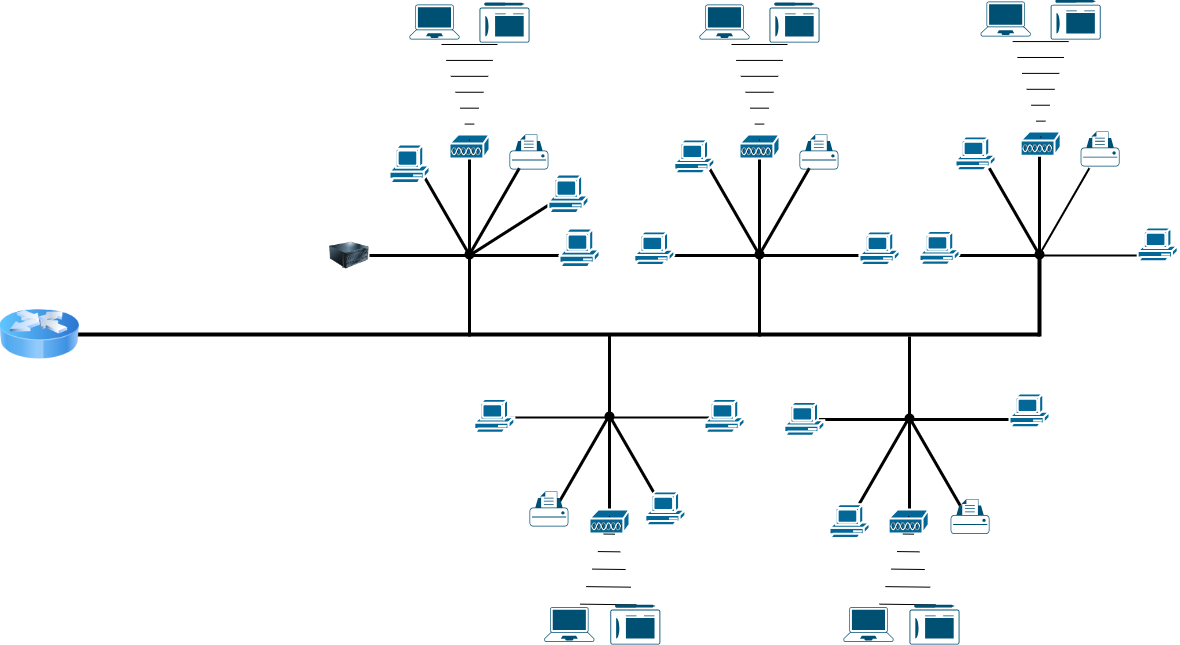

The diagram above was exported from draw.io. Its source (the exported page's mxGraphModel, read from the mxfile embedded in the PNG):
<mxGraphModel dx="2577" dy="943" grid="1" gridSize="10" guides="1" tooltips="1" connect="1" arrows="1" fold="1" page="1" pageScale="1" pageWidth="827" pageHeight="1169" math="0" shadow="0">
  <root>
    <mxCell id="0" />
    <mxCell id="1" parent="0" />
    <mxCell id="Phao7U0Y4ZMj5dp_W-zo-1" value="" style="line;strokeWidth=4;html=1;perimeter=backbonePerimeter;points=[];outlineConnect=0;" parent="1" vertex="1">
      <mxGeometry x="-730" y="405" width="970" height="10" as="geometry" />
    </mxCell>
    <mxCell id="Phao7U0Y4ZMj5dp_W-zo-2" value="" style="shape=waypoint;sketch=0;fillStyle=solid;size=6;pointerEvents=1;points=[];fillColor=none;resizable=0;rotatable=0;perimeter=centerPerimeter;snapToPoint=1;strokeWidth=3;" parent="1" vertex="1">
      <mxGeometry x="100" y="484" width="20" height="20" as="geometry" />
    </mxCell>
    <mxCell id="Phao7U0Y4ZMj5dp_W-zo-4" value="" style="line;strokeWidth=3;html=1;rotation=90;" parent="1" vertex="1">
      <mxGeometry x="70" y="447" width="80" height="10" as="geometry" />
    </mxCell>
    <mxCell id="Phao7U0Y4ZMj5dp_W-zo-6" value="" style="line;strokeWidth=3;html=1;rotation=-60;" parent="1" vertex="1">
      <mxGeometry x="34.82999999999993" y="519" width="100" height="34" as="geometry" />
    </mxCell>
    <mxCell id="Phao7U0Y4ZMj5dp_W-zo-7" value="" style="line;strokeWidth=3;html=1;rotation=0;" parent="1" vertex="1">
      <mxGeometry x="10" y="478" width="100" height="34" as="geometry" />
    </mxCell>
    <mxCell id="Phao7U0Y4ZMj5dp_W-zo-8" value="" style="line;strokeWidth=3;html=1;rotation=0;" parent="1" vertex="1">
      <mxGeometry x="110" y="478" width="100" height="34" as="geometry" />
    </mxCell>
    <mxCell id="Phao7U0Y4ZMj5dp_W-zo-9" value="" style="line;strokeWidth=3;html=1;rotation=-120;" parent="1" vertex="1">
      <mxGeometry x="85.82999999999993" y="521" width="100" height="34" as="geometry" />
    </mxCell>
    <mxCell id="Phao7U0Y4ZMj5dp_W-zo-10" value="" style="line;strokeWidth=3;html=1;rotation=90;" parent="1" vertex="1">
      <mxGeometry x="60" y="541" width="100" height="10" as="geometry" />
    </mxCell>
    <mxCell id="Phao7U0Y4ZMj5dp_W-zo-19" value="" style="shape=waypoint;sketch=0;fillStyle=solid;size=6;pointerEvents=1;points=[];fillColor=none;resizable=0;rotatable=0;perimeter=centerPerimeter;snapToPoint=1;strokeWidth=3;" parent="1" vertex="1">
      <mxGeometry x="230" y="320" width="20" height="20" as="geometry" />
    </mxCell>
    <mxCell id="Phao7U0Y4ZMj5dp_W-zo-20" value="" style="line;strokeWidth=4;html=1;rotation=90;" parent="1" vertex="1">
      <mxGeometry x="200" y="367" width="80" height="10" as="geometry" />
    </mxCell>
    <mxCell id="Phao7U0Y4ZMj5dp_W-zo-21" value="" style="line;strokeWidth=3;html=1;rotation=60;" parent="1" vertex="1">
      <mxGeometry x="164.83000000000015" y="270" width="100" height="34" as="geometry" />
    </mxCell>
    <mxCell id="Phao7U0Y4ZMj5dp_W-zo-22" value="" style="line;strokeWidth=3;html=1;rotation=0;" parent="1" vertex="1">
      <mxGeometry x="140" y="314" width="100" height="34" as="geometry" />
    </mxCell>
    <mxCell id="Phao7U0Y4ZMj5dp_W-zo-23" value="" style="line;strokeWidth=2;html=1;rotation=0;" parent="1" vertex="1">
      <mxGeometry x="240" y="314" width="100" height="34" as="geometry" />
    </mxCell>
    <mxCell id="Phao7U0Y4ZMj5dp_W-zo-24" value="" style="line;strokeWidth=2;html=1;rotation=-240;" parent="1" vertex="1">
      <mxGeometry x="214.83000000000015" y="270" width="100" height="34" as="geometry" />
    </mxCell>
    <mxCell id="Phao7U0Y4ZMj5dp_W-zo-25" value="" style="line;strokeWidth=3;html=1;rotation=90;" parent="1" vertex="1">
      <mxGeometry x="190" y="275" width="100" height="10" as="geometry" />
    </mxCell>
    <mxCell id="Phao7U0Y4ZMj5dp_W-zo-26" value="" style="shape=waypoint;sketch=0;fillStyle=solid;size=6;pointerEvents=1;points=[];fillColor=none;resizable=0;rotatable=0;perimeter=centerPerimeter;snapToPoint=1;strokeWidth=3;" parent="1" vertex="1">
      <mxGeometry x="-50" y="320" width="20" height="20" as="geometry" />
    </mxCell>
    <mxCell id="Phao7U0Y4ZMj5dp_W-zo-27" value="" style="line;strokeWidth=3;html=1;rotation=90;" parent="1" vertex="1">
      <mxGeometry x="-80" y="367" width="80" height="10" as="geometry" />
    </mxCell>
    <mxCell id="Phao7U0Y4ZMj5dp_W-zo-28" value="" style="line;strokeWidth=3;html=1;rotation=60;" parent="1" vertex="1">
      <mxGeometry x="-115.16999999999985" y="270" width="100" height="34" as="geometry" />
    </mxCell>
    <mxCell id="Phao7U0Y4ZMj5dp_W-zo-29" value="" style="line;strokeWidth=3;html=1;rotation=0;" parent="1" vertex="1">
      <mxGeometry x="-140" y="314" width="100" height="34" as="geometry" />
    </mxCell>
    <mxCell id="Phao7U0Y4ZMj5dp_W-zo-30" value="" style="line;strokeWidth=3;html=1;rotation=0;" parent="1" vertex="1">
      <mxGeometry x="-40" y="314" width="100" height="34" as="geometry" />
    </mxCell>
    <mxCell id="Phao7U0Y4ZMj5dp_W-zo-31" value="" style="line;strokeWidth=3;html=1;rotation=-240;" parent="1" vertex="1">
      <mxGeometry x="-65.16999999999985" y="270" width="100" height="34" as="geometry" />
    </mxCell>
    <mxCell id="Phao7U0Y4ZMj5dp_W-zo-32" value="" style="line;strokeWidth=3;html=1;rotation=90;" parent="1" vertex="1">
      <mxGeometry x="-90" y="275" width="100" height="10" as="geometry" />
    </mxCell>
    <mxCell id="Phao7U0Y4ZMj5dp_W-zo-33" value="" style="shape=waypoint;sketch=0;fillStyle=solid;size=6;pointerEvents=1;points=[];fillColor=none;resizable=0;rotatable=0;perimeter=centerPerimeter;snapToPoint=1;strokeWidth=3;" parent="1" vertex="1">
      <mxGeometry x="-200" y="482" width="20" height="20" as="geometry" />
    </mxCell>
    <mxCell id="Phao7U0Y4ZMj5dp_W-zo-34" value="" style="line;strokeWidth=3;html=1;rotation=90;" parent="1" vertex="1">
      <mxGeometry x="-230" y="445" width="80" height="10" as="geometry" />
    </mxCell>
    <mxCell id="Phao7U0Y4ZMj5dp_W-zo-35" value="" style="line;strokeWidth=3;html=1;rotation=-60;" parent="1" vertex="1">
      <mxGeometry x="-265.1700000000001" y="517" width="100" height="34" as="geometry" />
    </mxCell>
    <mxCell id="Phao7U0Y4ZMj5dp_W-zo-36" value="" style="line;strokeWidth=2;html=1;rotation=0;" parent="1" vertex="1">
      <mxGeometry x="-290" y="476" width="100" height="34" as="geometry" />
    </mxCell>
    <mxCell id="Phao7U0Y4ZMj5dp_W-zo-37" value="" style="line;strokeWidth=2;html=1;rotation=0;" parent="1" vertex="1">
      <mxGeometry x="-190" y="476" width="100" height="34" as="geometry" />
    </mxCell>
    <mxCell id="Phao7U0Y4ZMj5dp_W-zo-38" value="" style="line;strokeWidth=3;html=1;rotation=-120;" parent="1" vertex="1">
      <mxGeometry x="-214.17000000000007" y="519" width="100" height="34" as="geometry" />
    </mxCell>
    <mxCell id="Phao7U0Y4ZMj5dp_W-zo-39" value="" style="line;strokeWidth=3;html=1;rotation=90;" parent="1" vertex="1">
      <mxGeometry x="-240" y="539" width="100" height="10" as="geometry" />
    </mxCell>
    <mxCell id="Phao7U0Y4ZMj5dp_W-zo-40" value="" style="shape=waypoint;sketch=0;fillStyle=solid;size=6;pointerEvents=1;points=[];fillColor=none;resizable=0;rotatable=0;perimeter=centerPerimeter;snapToPoint=1;strokeWidth=3;" parent="1" vertex="1">
      <mxGeometry x="-340" y="320" width="20" height="20" as="geometry" />
    </mxCell>
    <mxCell id="Phao7U0Y4ZMj5dp_W-zo-41" value="" style="line;strokeWidth=3;html=1;rotation=90;" parent="1" vertex="1">
      <mxGeometry x="-370" y="367" width="80" height="10" as="geometry" />
    </mxCell>
    <mxCell id="Phao7U0Y4ZMj5dp_W-zo-42" value="" style="line;strokeWidth=3;html=1;rotation=60;" parent="1" vertex="1">
      <mxGeometry x="-400.08" y="272.94" width="93.22" height="34" as="geometry" />
    </mxCell>
    <mxCell id="Phao7U0Y4ZMj5dp_W-zo-43" value="" style="line;strokeWidth=3;html=1;rotation=0;" parent="1" vertex="1">
      <mxGeometry x="-430" y="314" width="100" height="34" as="geometry" />
    </mxCell>
    <mxCell id="Phao7U0Y4ZMj5dp_W-zo-44" value="" style="line;strokeWidth=3;html=1;rotation=0;" parent="1" vertex="1">
      <mxGeometry x="-330" y="314" width="100" height="34" as="geometry" />
    </mxCell>
    <mxCell id="Phao7U0Y4ZMj5dp_W-zo-45" value="" style="line;strokeWidth=3;html=1;rotation=-240;" parent="1" vertex="1">
      <mxGeometry x="-355.16999999999985" y="270" width="100" height="34" as="geometry" />
    </mxCell>
    <mxCell id="Phao7U0Y4ZMj5dp_W-zo-46" value="" style="line;strokeWidth=3;html=1;rotation=90;" parent="1" vertex="1">
      <mxGeometry x="-380" y="275" width="100" height="10" as="geometry" />
    </mxCell>
    <mxCell id="pZ1TECeENT99QVJP51SH-1" value="" style="points=[[0.22,0.185,0],[0.5,0,0],[0.78,0.185,0],[0.975,0.49,0],[1,0.73,0],[0.975,0.97,0],[0.5,1,0],[0.025,0.97,0],[0,0.73,0],[0.025,0.49,0]];verticalLabelPosition=bottom;sketch=0;html=1;verticalAlign=top;aspect=fixed;align=center;pointerEvents=1;shape=mxgraph.cisco19.printer;fillColor=#005073;strokeColor=none;" vertex="1" parent="1">
      <mxGeometry x="-290" y="210" width="38.89" height="35" as="geometry" />
    </mxCell>
    <mxCell id="pZ1TECeENT99QVJP51SH-2" value="" style="shape=mxgraph.cisco.misc.access_point;html=1;pointerEvents=1;dashed=0;fillColor=#036897;strokeColor=#ffffff;strokeWidth=2;verticalLabelPosition=bottom;verticalAlign=top;align=center;outlineConnect=0;" vertex="1" parent="1">
      <mxGeometry x="-350" y="210" width="40" height="24.5" as="geometry" />
    </mxCell>
    <mxCell id="pZ1TECeENT99QVJP51SH-3" value="" style="shape=mxgraph.arrows2.wedgeArrowDashed2;html=1;bendable=0;startWidth=28;stepSize=15;rounded=0;" edge="1" parent="1">
      <mxGeometry width="100" height="100" relative="1" as="geometry">
        <mxPoint x="-330" y="120" as="sourcePoint" />
        <mxPoint x="-330" y="215.5" as="targetPoint" />
      </mxGeometry>
    </mxCell>
    <mxCell id="pZ1TECeENT99QVJP51SH-5" value="" style="points=[[0.13,0.02,0],[0.5,0,0],[0.87,0.02,0],[0.885,0.4,0],[0.985,0.985,0],[0.5,1,0],[0.015,0.985,0],[0.115,0.4,0]];verticalLabelPosition=bottom;sketch=0;html=1;verticalAlign=top;aspect=fixed;align=center;pointerEvents=1;shape=mxgraph.cisco19.laptop;fillColor=#005073;strokeColor=none;" vertex="1" parent="1">
      <mxGeometry x="-390" y="80" width="50" height="35" as="geometry" />
    </mxCell>
    <mxCell id="pZ1TECeENT99QVJP51SH-6" value="" style="points=[[0.015,0.14,0],[0.5,0,0],[0.985,0.14,0],[1,0.57,0],[0.99,0.98,0],[0.5,1,0],[0.01,0.98,0],[0,0.57,0]];verticalLabelPosition=bottom;sketch=0;html=1;verticalAlign=top;aspect=fixed;align=center;pointerEvents=1;shape=mxgraph.cisco19.tablet;fillColor=#005073;strokeColor=none;" vertex="1" parent="1">
      <mxGeometry x="-320" y="78" width="50" height="40" as="geometry" />
    </mxCell>
    <mxCell id="pZ1TECeENT99QVJP51SH-7" value="" style="endArrow=none;html=1;rounded=0;strokeWidth=3;exitX=0.25;exitY=0.5;exitDx=0;exitDy=0;exitPerimeter=0;" edge="1" parent="1">
      <mxGeometry width="50" height="50" relative="1" as="geometry">
        <mxPoint x="-330" y="331" as="sourcePoint" />
        <mxPoint x="-250" y="280" as="targetPoint" />
      </mxGeometry>
    </mxCell>
    <mxCell id="pZ1TECeENT99QVJP51SH-8" value="" style="image;html=1;image=img/lib/clip_art/computers/Server_128x128.png" vertex="1" parent="1">
      <mxGeometry x="-470" y="308.5" width="40" height="45" as="geometry" />
    </mxCell>
    <mxCell id="pZ1TECeENT99QVJP51SH-9" value="" style="shape=mxgraph.cisco.computers_and_peripherals.pc;html=1;pointerEvents=1;dashed=0;fillColor=#036897;strokeColor=#ffffff;strokeWidth=2;verticalLabelPosition=bottom;verticalAlign=top;align=center;outlineConnect=0;" vertex="1" parent="1">
      <mxGeometry x="-251.11" y="250" width="40" height="40" as="geometry" />
    </mxCell>
    <mxCell id="pZ1TECeENT99QVJP51SH-10" value="" style="shape=mxgraph.cisco.computers_and_peripherals.pc;html=1;pointerEvents=1;dashed=0;fillColor=#036897;strokeColor=#ffffff;strokeWidth=2;verticalLabelPosition=bottom;verticalAlign=top;align=center;outlineConnect=0;" vertex="1" parent="1">
      <mxGeometry x="-240" y="304" width="40" height="40" as="geometry" />
    </mxCell>
    <mxCell id="pZ1TECeENT99QVJP51SH-11" value="" style="shape=mxgraph.cisco.computers_and_peripherals.pc;html=1;pointerEvents=1;dashed=0;fillColor=#036897;strokeColor=#ffffff;strokeWidth=2;verticalLabelPosition=bottom;verticalAlign=top;align=center;outlineConnect=0;" vertex="1" parent="1">
      <mxGeometry x="-410" y="220" width="40" height="40" as="geometry" />
    </mxCell>
    <mxCell id="pZ1TECeENT99QVJP51SH-12" value="" style="points=[[0.22,0.185,0],[0.5,0,0],[0.78,0.185,0],[0.975,0.49,0],[1,0.73,0],[0.975,0.97,0],[0.5,1,0],[0.025,0.97,0],[0,0.73,0],[0.025,0.49,0]];verticalLabelPosition=bottom;sketch=0;html=1;verticalAlign=top;aspect=fixed;align=center;pointerEvents=1;shape=mxgraph.cisco19.printer;fillColor=#005073;strokeColor=none;" vertex="1" parent="1">
      <mxGeometry y="210" width="38.89" height="35" as="geometry" />
    </mxCell>
    <mxCell id="pZ1TECeENT99QVJP51SH-13" value="" style="shape=mxgraph.cisco.misc.access_point;html=1;pointerEvents=1;dashed=0;fillColor=#036897;strokeColor=#ffffff;strokeWidth=2;verticalLabelPosition=bottom;verticalAlign=top;align=center;outlineConnect=0;" vertex="1" parent="1">
      <mxGeometry x="-60" y="210" width="40" height="24.5" as="geometry" />
    </mxCell>
    <mxCell id="pZ1TECeENT99QVJP51SH-14" value="" style="shape=mxgraph.arrows2.wedgeArrowDashed2;html=1;bendable=0;startWidth=28;stepSize=15;rounded=0;" edge="1" parent="1">
      <mxGeometry width="100" height="100" relative="1" as="geometry">
        <mxPoint x="-40" y="120" as="sourcePoint" />
        <mxPoint x="-40" y="215.5" as="targetPoint" />
      </mxGeometry>
    </mxCell>
    <mxCell id="pZ1TECeENT99QVJP51SH-15" value="" style="points=[[0.13,0.02,0],[0.5,0,0],[0.87,0.02,0],[0.885,0.4,0],[0.985,0.985,0],[0.5,1,0],[0.015,0.985,0],[0.115,0.4,0]];verticalLabelPosition=bottom;sketch=0;html=1;verticalAlign=top;aspect=fixed;align=center;pointerEvents=1;shape=mxgraph.cisco19.laptop;fillColor=#005073;strokeColor=none;" vertex="1" parent="1">
      <mxGeometry x="-100" y="80" width="50" height="35" as="geometry" />
    </mxCell>
    <mxCell id="pZ1TECeENT99QVJP51SH-16" value="" style="points=[[0.015,0.14,0],[0.5,0,0],[0.985,0.14,0],[1,0.57,0],[0.99,0.98,0],[0.5,1,0],[0.01,0.98,0],[0,0.57,0]];verticalLabelPosition=bottom;sketch=0;html=1;verticalAlign=top;aspect=fixed;align=center;pointerEvents=1;shape=mxgraph.cisco19.tablet;fillColor=#005073;strokeColor=none;" vertex="1" parent="1">
      <mxGeometry x="-30" y="78" width="50" height="40" as="geometry" />
    </mxCell>
    <mxCell id="pZ1TECeENT99QVJP51SH-18" value="" style="shape=mxgraph.cisco.computers_and_peripherals.pc;html=1;pointerEvents=1;dashed=0;fillColor=#036897;strokeColor=#ffffff;strokeWidth=2;verticalLabelPosition=bottom;verticalAlign=top;align=center;outlineConnect=0;" vertex="1" parent="1">
      <mxGeometry x="-165.17" y="306.94" width="40" height="35" as="geometry" />
    </mxCell>
    <mxCell id="pZ1TECeENT99QVJP51SH-19" value="" style="shape=mxgraph.cisco.computers_and_peripherals.pc;html=1;pointerEvents=1;dashed=0;fillColor=#036897;strokeColor=#ffffff;strokeWidth=2;verticalLabelPosition=bottom;verticalAlign=top;align=center;outlineConnect=0;" vertex="1" parent="1">
      <mxGeometry x="-125.17" y="215" width="40" height="35" as="geometry" />
    </mxCell>
    <mxCell id="pZ1TECeENT99QVJP51SH-20" value="" style="shape=mxgraph.cisco.computers_and_peripherals.pc;html=1;pointerEvents=1;dashed=0;fillColor=#036897;strokeColor=#ffffff;strokeWidth=2;verticalLabelPosition=bottom;verticalAlign=top;align=center;outlineConnect=0;" vertex="1" parent="1">
      <mxGeometry x="60" y="306.94" width="40" height="35" as="geometry" />
    </mxCell>
    <mxCell id="pZ1TECeENT99QVJP51SH-26" value="" style="points=[[0.22,0.185,0],[0.5,0,0],[0.78,0.185,0],[0.975,0.49,0],[1,0.73,0],[0.975,0.97,0],[0.5,1,0],[0.025,0.97,0],[0,0.73,0],[0.025,0.49,0]];verticalLabelPosition=bottom;sketch=0;html=1;verticalAlign=top;aspect=fixed;align=center;pointerEvents=1;shape=mxgraph.cisco19.printer;fillColor=#005073;strokeColor=none;" vertex="1" parent="1">
      <mxGeometry x="281.17" y="207.06" width="38.89" height="35" as="geometry" />
    </mxCell>
    <mxCell id="pZ1TECeENT99QVJP51SH-27" value="" style="shape=mxgraph.cisco.misc.access_point;html=1;pointerEvents=1;dashed=0;fillColor=#036897;strokeColor=#ffffff;strokeWidth=2;verticalLabelPosition=bottom;verticalAlign=top;align=center;outlineConnect=0;" vertex="1" parent="1">
      <mxGeometry x="221.17000000000002" y="207.06" width="40" height="24.5" as="geometry" />
    </mxCell>
    <mxCell id="pZ1TECeENT99QVJP51SH-28" value="" style="shape=mxgraph.arrows2.wedgeArrowDashed2;html=1;bendable=0;startWidth=28;stepSize=15;rounded=0;" edge="1" parent="1">
      <mxGeometry width="100" height="100" relative="1" as="geometry">
        <mxPoint x="241.17000000000002" y="117.06" as="sourcePoint" />
        <mxPoint x="241.17000000000002" y="212.56" as="targetPoint" />
      </mxGeometry>
    </mxCell>
    <mxCell id="pZ1TECeENT99QVJP51SH-29" value="" style="points=[[0.13,0.02,0],[0.5,0,0],[0.87,0.02,0],[0.885,0.4,0],[0.985,0.985,0],[0.5,1,0],[0.015,0.985,0],[0.115,0.4,0]];verticalLabelPosition=bottom;sketch=0;html=1;verticalAlign=top;aspect=fixed;align=center;pointerEvents=1;shape=mxgraph.cisco19.laptop;fillColor=#005073;strokeColor=none;" vertex="1" parent="1">
      <mxGeometry x="181.17000000000002" y="77.06" width="50" height="35" as="geometry" />
    </mxCell>
    <mxCell id="pZ1TECeENT99QVJP51SH-30" value="" style="points=[[0.015,0.14,0],[0.5,0,0],[0.985,0.14,0],[1,0.57,0],[0.99,0.98,0],[0.5,1,0],[0.01,0.98,0],[0,0.57,0]];verticalLabelPosition=bottom;sketch=0;html=1;verticalAlign=top;aspect=fixed;align=center;pointerEvents=1;shape=mxgraph.cisco19.tablet;fillColor=#005073;strokeColor=none;" vertex="1" parent="1">
      <mxGeometry x="251.17000000000002" y="75.06" width="50" height="40" as="geometry" />
    </mxCell>
    <mxCell id="pZ1TECeENT99QVJP51SH-31" value="" style="shape=mxgraph.cisco.computers_and_peripherals.pc;html=1;pointerEvents=1;dashed=0;fillColor=#036897;strokeColor=#ffffff;strokeWidth=2;verticalLabelPosition=bottom;verticalAlign=top;align=center;outlineConnect=0;" vertex="1" parent="1">
      <mxGeometry x="120.00000000000003" y="306.5" width="40" height="35" as="geometry" />
    </mxCell>
    <mxCell id="pZ1TECeENT99QVJP51SH-32" value="" style="shape=mxgraph.cisco.computers_and_peripherals.pc;html=1;pointerEvents=1;dashed=0;fillColor=#036897;strokeColor=#ffffff;strokeWidth=2;verticalLabelPosition=bottom;verticalAlign=top;align=center;outlineConnect=0;" vertex="1" parent="1">
      <mxGeometry x="156" y="212.06" width="40" height="35" as="geometry" />
    </mxCell>
    <mxCell id="pZ1TECeENT99QVJP51SH-33" value="" style="shape=mxgraph.cisco.computers_and_peripherals.pc;html=1;pointerEvents=1;dashed=0;fillColor=#036897;strokeColor=#ffffff;strokeWidth=2;verticalLabelPosition=bottom;verticalAlign=top;align=center;outlineConnect=0;" vertex="1" parent="1">
      <mxGeometry x="338.17" y="303" width="40" height="35" as="geometry" />
    </mxCell>
    <mxCell id="pZ1TECeENT99QVJP51SH-34" value="" style="points=[[0.22,0.185,0],[0.5,0,0],[0.78,0.185,0],[0.975,0.49,0],[1,0.73,0],[0.975,0.97,0],[0.5,1,0],[0.025,0.97,0],[0,0.73,0],[0.025,0.49,0]];verticalLabelPosition=bottom;sketch=0;html=1;verticalAlign=top;aspect=fixed;align=center;pointerEvents=1;shape=mxgraph.cisco19.printer;fillColor=#005073;strokeColor=none;" vertex="1" parent="1">
      <mxGeometry x="-270" y="567" width="38.89" height="35" as="geometry" />
    </mxCell>
    <mxCell id="pZ1TECeENT99QVJP51SH-35" value="" style="shape=mxgraph.cisco.misc.access_point;html=1;pointerEvents=1;dashed=0;fillColor=#036897;strokeColor=#ffffff;strokeWidth=2;verticalLabelPosition=bottom;verticalAlign=top;align=center;outlineConnect=0;" vertex="1" parent="1">
      <mxGeometry x="-210" y="585" width="40" height="24.5" as="geometry" />
    </mxCell>
    <mxCell id="pZ1TECeENT99QVJP51SH-36" value="" style="shape=mxgraph.arrows2.wedgeArrowDashed2;html=1;bendable=0;startWidth=28;stepSize=15;rounded=0;" edge="1" parent="1">
      <mxGeometry width="100" height="100" relative="1" as="geometry">
        <mxPoint x="-191.11" y="680" as="sourcePoint" />
        <mxPoint x="-190" y="592" as="targetPoint" />
      </mxGeometry>
    </mxCell>
    <mxCell id="pZ1TECeENT99QVJP51SH-37" value="" style="points=[[0.13,0.02,0],[0.5,0,0],[0.87,0.02,0],[0.885,0.4,0],[0.985,0.985,0],[0.5,1,0],[0.015,0.985,0],[0.115,0.4,0]];verticalLabelPosition=bottom;sketch=0;html=1;verticalAlign=top;aspect=fixed;align=center;pointerEvents=1;shape=mxgraph.cisco19.laptop;fillColor=#005073;strokeColor=none;" vertex="1" parent="1">
      <mxGeometry x="-255.17" y="682.5" width="50" height="35" as="geometry" />
    </mxCell>
    <mxCell id="pZ1TECeENT99QVJP51SH-38" value="" style="points=[[0.015,0.14,0],[0.5,0,0],[0.985,0.14,0],[1,0.57,0],[0.99,0.98,0],[0.5,1,0],[0.01,0.98,0],[0,0.57,0]];verticalLabelPosition=bottom;sketch=0;html=1;verticalAlign=top;aspect=fixed;align=center;pointerEvents=1;shape=mxgraph.cisco19.tablet;fillColor=#005073;strokeColor=none;" vertex="1" parent="1">
      <mxGeometry x="-189.17" y="680" width="50" height="40" as="geometry" />
    </mxCell>
    <mxCell id="pZ1TECeENT99QVJP51SH-39" value="" style="shape=mxgraph.cisco.computers_and_peripherals.pc;html=1;pointerEvents=1;dashed=0;fillColor=#036897;strokeColor=#ffffff;strokeWidth=2;verticalLabelPosition=bottom;verticalAlign=top;align=center;outlineConnect=0;" vertex="1" parent="1">
      <mxGeometry x="-94.99999999999999" y="474.5" width="40" height="35" as="geometry" />
    </mxCell>
    <mxCell id="pZ1TECeENT99QVJP51SH-40" value="" style="shape=mxgraph.cisco.computers_and_peripherals.pc;html=1;pointerEvents=1;dashed=0;fillColor=#036897;strokeColor=#ffffff;strokeWidth=2;verticalLabelPosition=bottom;verticalAlign=top;align=center;outlineConnect=0;" vertex="1" parent="1">
      <mxGeometry x="-325.16999999999996" y="474.5" width="40" height="35" as="geometry" />
    </mxCell>
    <mxCell id="pZ1TECeENT99QVJP51SH-41" value="" style="shape=mxgraph.cisco.computers_and_peripherals.pc;html=1;pointerEvents=1;dashed=0;fillColor=#036897;strokeColor=#ffffff;strokeWidth=2;verticalLabelPosition=bottom;verticalAlign=top;align=center;outlineConnect=0;" vertex="1" parent="1">
      <mxGeometry x="-154.17" y="567" width="40" height="35" as="geometry" />
    </mxCell>
    <mxCell id="pZ1TECeENT99QVJP51SH-43" value="" style="shape=mxgraph.cisco.misc.access_point;html=1;pointerEvents=1;dashed=0;fillColor=#036897;strokeColor=#ffffff;strokeWidth=2;verticalLabelPosition=bottom;verticalAlign=top;align=center;outlineConnect=0;" vertex="1" parent="1">
      <mxGeometry x="89.17000000000002" y="585" width="40" height="24.5" as="geometry" />
    </mxCell>
    <mxCell id="pZ1TECeENT99QVJP51SH-44" value="" style="shape=mxgraph.arrows2.wedgeArrowDashed2;html=1;bendable=0;startWidth=28;stepSize=15;rounded=0;" edge="1" parent="1">
      <mxGeometry width="100" height="100" relative="1" as="geometry">
        <mxPoint x="108.06" y="680" as="sourcePoint" />
        <mxPoint x="109.17000000000002" y="592" as="targetPoint" />
      </mxGeometry>
    </mxCell>
    <mxCell id="pZ1TECeENT99QVJP51SH-45" value="" style="points=[[0.13,0.02,0],[0.5,0,0],[0.87,0.02,0],[0.885,0.4,0],[0.985,0.985,0],[0.5,1,0],[0.015,0.985,0],[0.115,0.4,0]];verticalLabelPosition=bottom;sketch=0;html=1;verticalAlign=top;aspect=fixed;align=center;pointerEvents=1;shape=mxgraph.cisco19.laptop;fillColor=#005073;strokeColor=none;" vertex="1" parent="1">
      <mxGeometry x="44.00000000000003" y="682.5" width="50" height="35" as="geometry" />
    </mxCell>
    <mxCell id="pZ1TECeENT99QVJP51SH-46" value="" style="points=[[0.015,0.14,0],[0.5,0,0],[0.985,0.14,0],[1,0.57,0],[0.99,0.98,0],[0.5,1,0],[0.01,0.98,0],[0,0.57,0]];verticalLabelPosition=bottom;sketch=0;html=1;verticalAlign=top;aspect=fixed;align=center;pointerEvents=1;shape=mxgraph.cisco19.tablet;fillColor=#005073;strokeColor=none;" vertex="1" parent="1">
      <mxGeometry x="110.00000000000003" y="680" width="50" height="40" as="geometry" />
    </mxCell>
    <mxCell id="pZ1TECeENT99QVJP51SH-47" value="" style="shape=mxgraph.cisco.computers_and_peripherals.pc;html=1;pointerEvents=1;dashed=0;fillColor=#036897;strokeColor=#ffffff;strokeWidth=2;verticalLabelPosition=bottom;verticalAlign=top;align=center;outlineConnect=0;" vertex="1" parent="1">
      <mxGeometry x="30" y="579.75" width="40" height="35" as="geometry" />
    </mxCell>
    <mxCell id="pZ1TECeENT99QVJP51SH-48" value="" style="points=[[0.22,0.185,0],[0.5,0,0],[0.78,0.185,0],[0.975,0.49,0],[1,0.73,0],[0.975,0.97,0],[0.5,1,0],[0.025,0.97,0],[0,0.73,0],[0.025,0.49,0]];verticalLabelPosition=bottom;sketch=0;html=1;verticalAlign=top;aspect=fixed;align=center;pointerEvents=1;shape=mxgraph.cisco19.printer;fillColor=#005073;strokeColor=none;" vertex="1" parent="1">
      <mxGeometry x="151.11" y="574.5" width="38.89" height="35" as="geometry" />
    </mxCell>
    <mxCell id="pZ1TECeENT99QVJP51SH-49" value="" style="shape=mxgraph.cisco.computers_and_peripherals.pc;html=1;pointerEvents=1;dashed=0;fillColor=#036897;strokeColor=#ffffff;strokeWidth=2;verticalLabelPosition=bottom;verticalAlign=top;align=center;outlineConnect=0;" vertex="1" parent="1">
      <mxGeometry x="-15.169999999999987" y="477.5" width="40" height="35" as="geometry" />
    </mxCell>
    <mxCell id="pZ1TECeENT99QVJP51SH-50" value="" style="shape=mxgraph.cisco.computers_and_peripherals.pc;html=1;pointerEvents=1;dashed=0;fillColor=#036897;strokeColor=#ffffff;strokeWidth=2;verticalLabelPosition=bottom;verticalAlign=top;align=center;outlineConnect=0;" vertex="1" parent="1">
      <mxGeometry x="210" y="469" width="40" height="35" as="geometry" />
    </mxCell>
    <mxCell id="pZ1TECeENT99QVJP51SH-51" value="" style="image;html=1;image=img/lib/clip_art/networking/Router_Icon_128x128.png" vertex="1" parent="1">
      <mxGeometry x="-800" y="370" width="80" height="80" as="geometry" />
    </mxCell>
  </root>
</mxGraphModel>